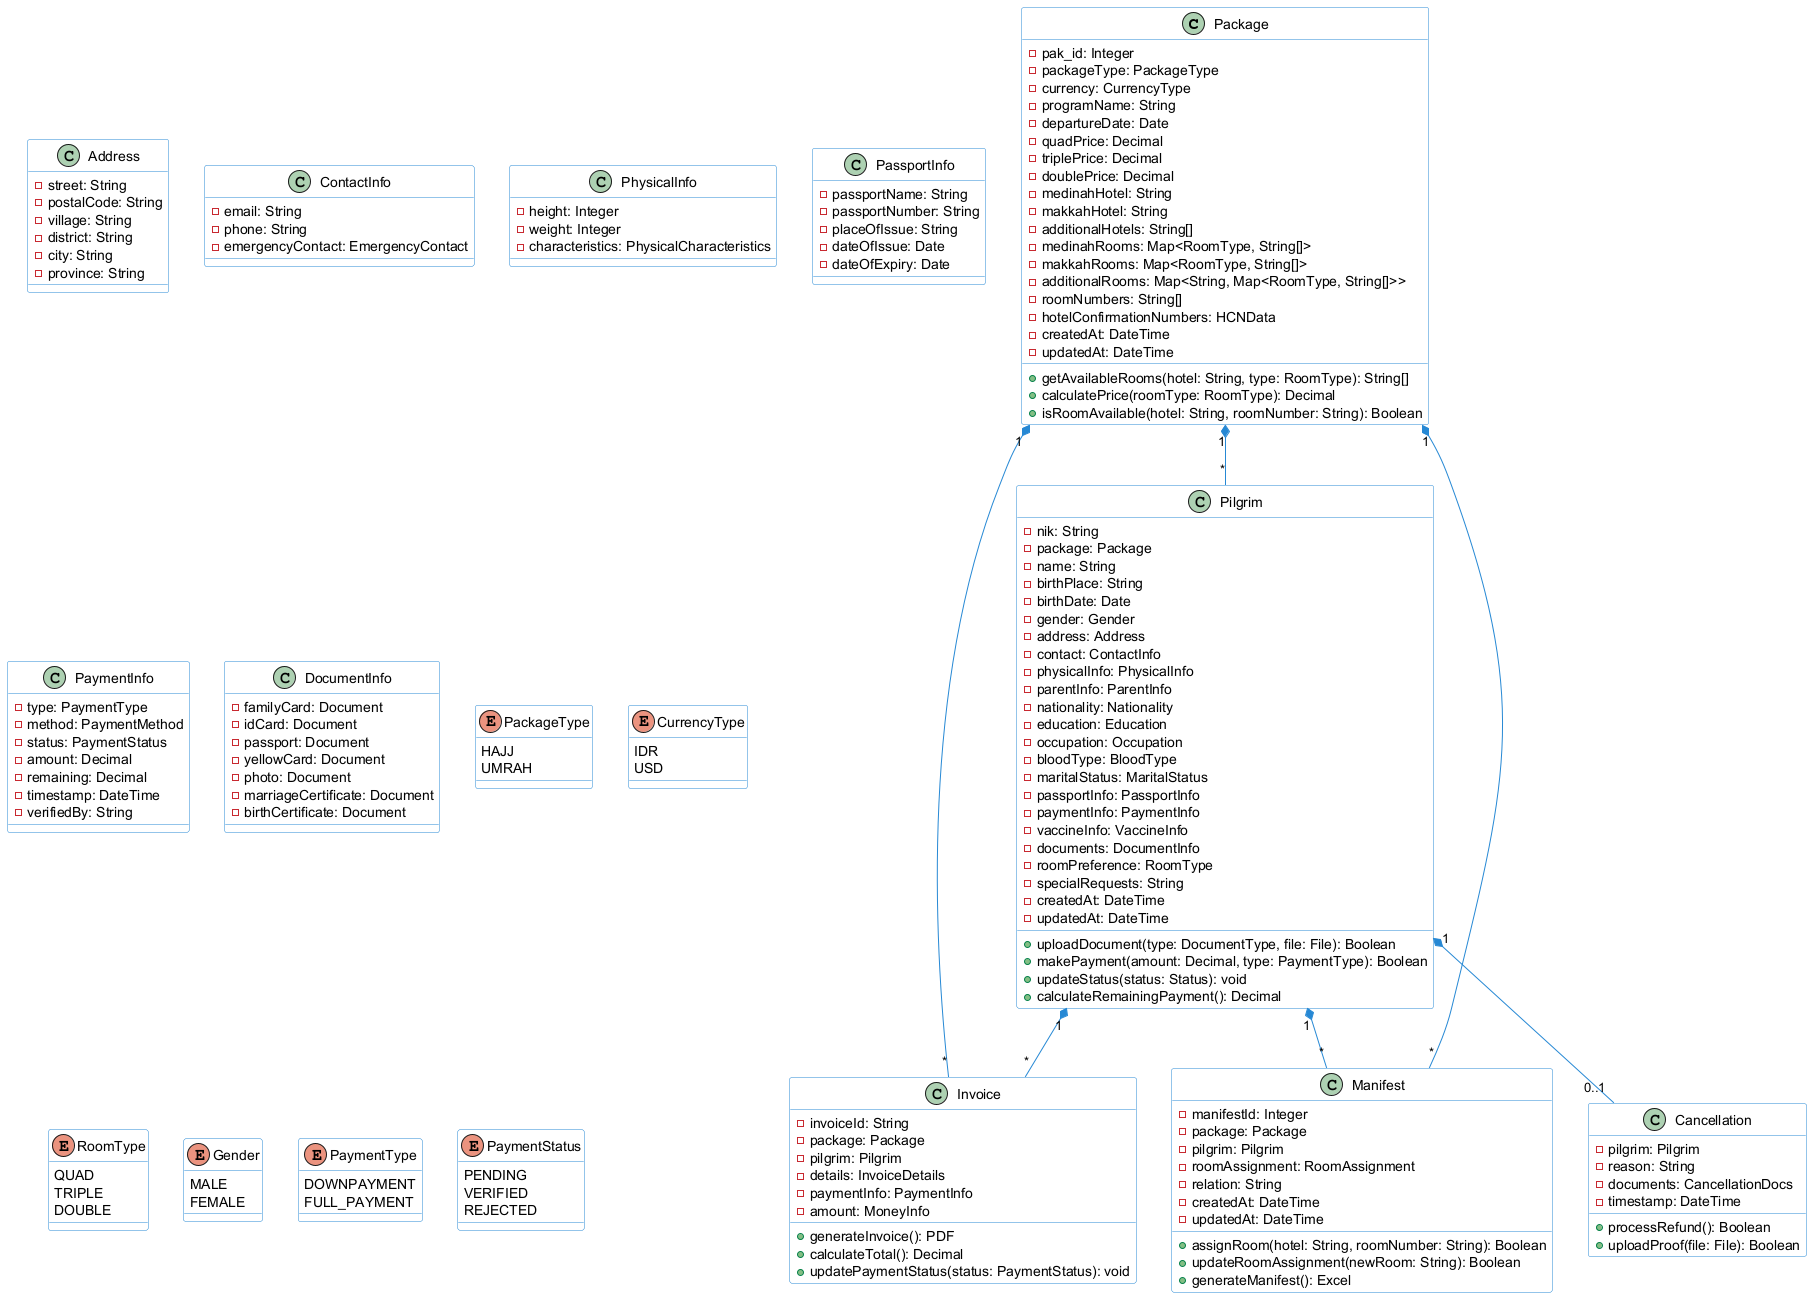

The diagram above was rendered by PlantUML. Its source (embedded in the PNG):
@startuml MIW Class Diagram

skinparam class {
    BackgroundColor White
    ArrowColor #2688d4
    BorderColor #2688d4
}

class Package {
    -pak_id: Integer
    -packageType: PackageType
    -currency: CurrencyType
    -programName: String
    -departureDate: Date
    -quadPrice: Decimal
    -triplePrice: Decimal
    -doublePrice: Decimal
    -medinahHotel: String
    -makkahHotel: String
    -additionalHotels: String[]
    -medinahRooms: Map<RoomType, String[]>
    -makkahRooms: Map<RoomType, String[]>
    -additionalRooms: Map<String, Map<RoomType, String[]>>
    -roomNumbers: String[]
    -hotelConfirmationNumbers: HCNData
    -createdAt: DateTime
    -updatedAt: DateTime
    +getAvailableRooms(hotel: String, type: RoomType): String[]
    +calculatePrice(roomType: RoomType): Decimal
    +isRoomAvailable(hotel: String, roomNumber: String): Boolean
}

class Pilgrim {
    -nik: String
    -package: Package
    -name: String
    -birthPlace: String
    -birthDate: Date
    -gender: Gender
    -address: Address
    -contact: ContactInfo
    -physicalInfo: PhysicalInfo
    -parentInfo: ParentInfo
    -nationality: Nationality
    -education: Education
    -occupation: Occupation
    -bloodType: BloodType
    -maritalStatus: MaritalStatus
    -passportInfo: PassportInfo
    -paymentInfo: PaymentInfo
    -vaccineInfo: VaccineInfo
    -documents: DocumentInfo
    -roomPreference: RoomType
    -specialRequests: String
    -createdAt: DateTime
    -updatedAt: DateTime
    +uploadDocument(type: DocumentType, file: File): Boolean
    +makePayment(amount: Decimal, type: PaymentType): Boolean
    +updateStatus(status: Status): void
    +calculateRemainingPayment(): Decimal
}

class Invoice {
    -invoiceId: String
    -package: Package
    -pilgrim: Pilgrim
    -details: InvoiceDetails
    -paymentInfo: PaymentInfo
    -amount: MoneyInfo
    +generateInvoice(): PDF
    +calculateTotal(): Decimal
    +updatePaymentStatus(status: PaymentStatus): void
}

class Manifest {
    -manifestId: Integer
    -package: Package
    -pilgrim: Pilgrim
    -roomAssignment: RoomAssignment
    -relation: String
    -createdAt: DateTime
    -updatedAt: DateTime
    +assignRoom(hotel: String, roomNumber: String): Boolean
    +updateRoomAssignment(newRoom: String): Boolean
    +generateManifest(): Excel
}

class Cancellation {
    -pilgrim: Pilgrim
    -reason: String
    -documents: CancellationDocs
    -timestamp: DateTime
    +processRefund(): Boolean
    +uploadProof(file: File): Boolean
}

' Value Objects
class Address {
    -street: String
    -postalCode: String
    -village: String
    -district: String
    -city: String
    -province: String
}

class ContactInfo {
    -email: String
    -phone: String
    -emergencyContact: EmergencyContact
}

class PhysicalInfo {
    -height: Integer
    -weight: Integer
    -characteristics: PhysicalCharacteristics
}

class PassportInfo {
    -passportName: String
    -passportNumber: String
    -placeOfIssue: String
    -dateOfIssue: Date
    -dateOfExpiry: Date
}

class PaymentInfo {
    -type: PaymentType
    -method: PaymentMethod
    -status: PaymentStatus
    -amount: Decimal
    -remaining: Decimal
    -timestamp: DateTime
    -verifiedBy: String
}

class DocumentInfo {
    -familyCard: Document
    -idCard: Document
    -passport: Document
    -yellowCard: Document
    -photo: Document
    -marriageCertificate: Document
    -birthCertificate: Document
}

' Enums
enum PackageType {
    HAJJ
    UMRAH
}

enum CurrencyType {
    IDR
    USD
}

enum RoomType {
    QUAD
    TRIPLE
    DOUBLE
}

enum Gender {
    MALE
    FEMALE
}

enum PaymentType {
    DOWNPAYMENT
    FULL_PAYMENT
}

enum PaymentStatus {
    PENDING
    VERIFIED
    REJECTED
}

' Relationships
Package "1" *-- "*" Pilgrim
Package "1" *-- "*" Invoice
Package "1" *-- "*" Manifest
Pilgrim "1" *-- "*" Invoice
Pilgrim "1" *-- "0..1" Cancellation
Pilgrim "1" *-- "*" Manifest

@enduml